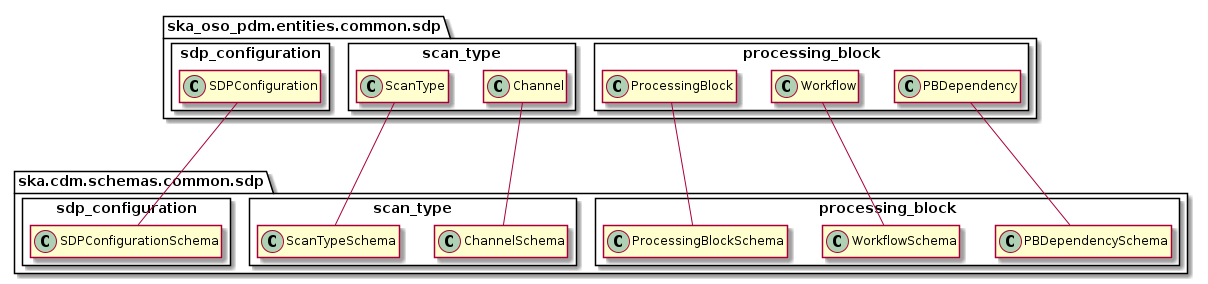

The diagram above was rendered by PlantUML. Its source (embedded in the PNG):
@startuml
hide empty members

package ska_oso_pdm.entities.common.sdp {
    package sdp_configuration <<Rectangle>> {
        class SDPConfiguration
    }

    package scan_type <<Rectangle>> {
        class ScanType
        class Channel
    }

    package processing_block <<Rectangle>> {
        class ProcessingBlock
        class Workflow
        class PBDependency
    }
}


package ska.cdm.schemas.common.sdp {
    package processing_block as P9 <<Rectangle>> {
        class ProcessingBlockSchema
        class WorkflowSchema
        class PBDependencySchema
    }

    package scan_type as P10 <<Rectangle>> {
        class ScanTypeSchema
        class ChannelSchema
    }

    package sdp_configuration as P11 <<Rectangle>> {
        class SDPConfigurationSchema
    }
}

ProcessingBlock --- ProcessingBlockSchema
Workflow --- WorkflowSchema
PBDependency --- PBDependencySchema
ScanType --- ScanTypeSchema
Channel --- ChannelSchema
SDPConfiguration --- SDPConfigurationSchema

@enduml